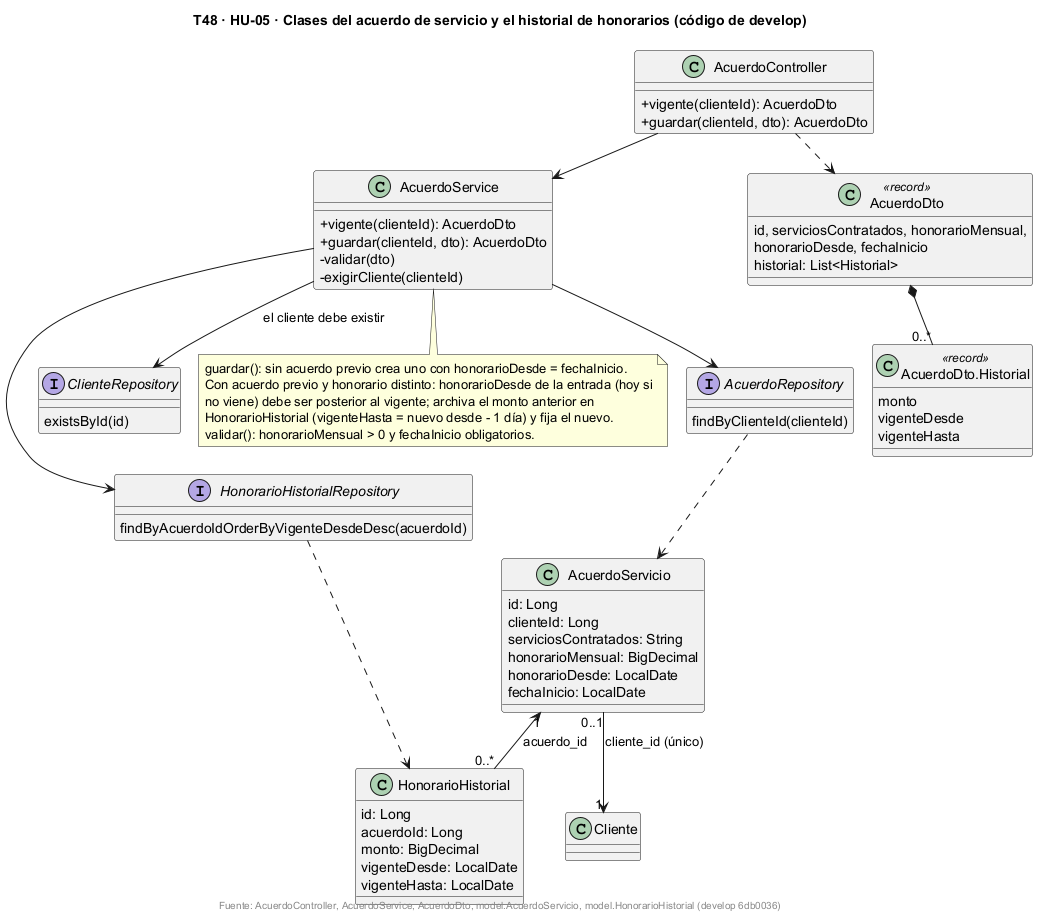

The diagram above was rendered by PlantUML. Its source (embedded in the PNG):
@startuml
!pragma layout smetana
title T48 · HU-05 · Clases del acuerdo de servicio y el historial de honorarios (código de develop)
skinparam classAttributeIconSize 0
skinparam shadowing false

class AcuerdoController {
  +vigente(clienteId): AcuerdoDto
  +guardar(clienteId, dto): AcuerdoDto
}

class AcuerdoService {
  +vigente(clienteId): AcuerdoDto
  +guardar(clienteId, dto): AcuerdoDto
  -validar(dto)
  -exigirCliente(clienteId)
}

class AcuerdoServicio {
  id: Long
  clienteId: Long
  serviciosContratados: String
  honorarioMensual: BigDecimal
  honorarioDesde: LocalDate
  fechaInicio: LocalDate
}

class HonorarioHistorial {
  id: Long
  acuerdoId: Long
  monto: BigDecimal
  vigenteDesde: LocalDate
  vigenteHasta: LocalDate
}

class AcuerdoDto <<record>> {
  id, serviciosContratados, honorarioMensual,
  honorarioDesde, fechaInicio
  historial: List<Historial>
}

class "AcuerdoDto.Historial" as HistorialDto <<record>> {
  monto
  vigenteDesde
  vigenteHasta
}

interface AcuerdoRepository {
  findByClienteId(clienteId)
}
interface HonorarioHistorialRepository {
  findByAcuerdoIdOrderByVigenteDesdeDesc(acuerdoId)
}
interface ClienteRepository {
  existsById(id)
}

AcuerdoController --> AcuerdoService
AcuerdoController ..> AcuerdoDto
AcuerdoService --> AcuerdoRepository
AcuerdoService --> HonorarioHistorialRepository
AcuerdoService --> ClienteRepository : el cliente debe existir
AcuerdoRepository ..> AcuerdoServicio
HonorarioHistorialRepository ..> HonorarioHistorial
AcuerdoDto *-- "0..*" HistorialDto
AcuerdoServicio "0..1" --> "1" Cliente : cliente_id (único)
AcuerdoServicio "1" <-- "0..*" HonorarioHistorial : acuerdo_id

note bottom of AcuerdoService
  guardar(): sin acuerdo previo crea uno con honorarioDesde = fechaInicio.
  Con acuerdo previo y honorario distinto: honorarioDesde de la entrada (hoy si
  no viene) debe ser posterior al vigente; archiva el monto anterior en
  HonorarioHistorial (vigenteHasta = nuevo desde - 1 día) y fija el nuevo.
  validar(): honorarioMensual > 0 y fechaInicio obligatorios.
end note

footer Fuente: AcuerdoController, AcuerdoService, AcuerdoDto, model.AcuerdoServicio, model.HonorarioHistorial (develop 6db0036)
@enduml